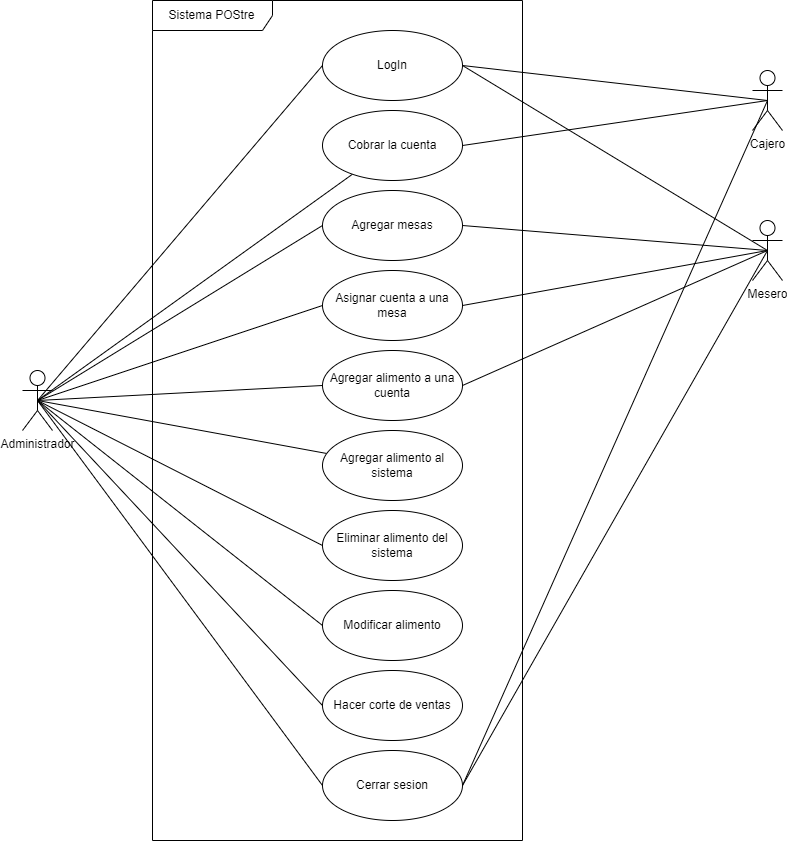

The diagram above was exported from draw.io. Its source (the exported page's mxGraphModel, read from the mxfile embedded in the PNG):
<mxGraphModel dx="1615" dy="962" grid="1" gridSize="10" guides="1" tooltips="1" connect="1" arrows="1" fold="1" page="1" pageScale="1" pageWidth="900" pageHeight="1000" math="0" shadow="0">
  <root>
    <mxCell id="0" />
    <mxCell id="1" parent="0" />
    <mxCell id="SaxQ_A5RwKxnfiO-TMyk-1" value="LogIn" style="ellipse;whiteSpace=wrap;html=1;" vertex="1" parent="1">
      <mxGeometry x="370" y="110" width="140" height="70" as="geometry" />
    </mxCell>
    <mxCell id="SaxQ_A5RwKxnfiO-TMyk-14" style="rounded=0;orthogonalLoop=1;jettySize=auto;html=1;exitX=0.5;exitY=0.5;exitDx=0;exitDy=0;exitPerimeter=0;entryX=0;entryY=0.5;entryDx=0;entryDy=0;endArrow=none;endFill=0;" edge="1" parent="1" source="SaxQ_A5RwKxnfiO-TMyk-2" target="SaxQ_A5RwKxnfiO-TMyk-1">
      <mxGeometry relative="1" as="geometry" />
    </mxCell>
    <mxCell id="SaxQ_A5RwKxnfiO-TMyk-15" style="rounded=0;orthogonalLoop=1;jettySize=auto;html=1;exitX=0.5;exitY=0.5;exitDx=0;exitDy=0;exitPerimeter=0;entryX=0;entryY=0.5;entryDx=0;entryDy=0;endArrow=none;endFill=0;" edge="1" parent="1" source="SaxQ_A5RwKxnfiO-TMyk-2" target="SaxQ_A5RwKxnfiO-TMyk-4">
      <mxGeometry relative="1" as="geometry" />
    </mxCell>
    <mxCell id="SaxQ_A5RwKxnfiO-TMyk-16" style="rounded=0;orthogonalLoop=1;jettySize=auto;html=1;exitX=0.5;exitY=0.5;exitDx=0;exitDy=0;exitPerimeter=0;entryX=0;entryY=0.5;entryDx=0;entryDy=0;endArrow=none;endFill=0;" edge="1" parent="1" source="SaxQ_A5RwKxnfiO-TMyk-2" target="SaxQ_A5RwKxnfiO-TMyk-6">
      <mxGeometry relative="1" as="geometry" />
    </mxCell>
    <mxCell id="SaxQ_A5RwKxnfiO-TMyk-17" style="rounded=0;orthogonalLoop=1;jettySize=auto;html=1;exitX=0.5;exitY=0.5;exitDx=0;exitDy=0;exitPerimeter=0;entryX=0;entryY=0.5;entryDx=0;entryDy=0;endArrow=none;endFill=0;" edge="1" parent="1" source="SaxQ_A5RwKxnfiO-TMyk-2" target="SaxQ_A5RwKxnfiO-TMyk-5">
      <mxGeometry relative="1" as="geometry" />
    </mxCell>
    <mxCell id="SaxQ_A5RwKxnfiO-TMyk-18" style="rounded=0;orthogonalLoop=1;jettySize=auto;html=1;exitX=0.5;exitY=0.5;exitDx=0;exitDy=0;exitPerimeter=0;endArrow=none;endFill=0;" edge="1" parent="1" source="SaxQ_A5RwKxnfiO-TMyk-2" target="SaxQ_A5RwKxnfiO-TMyk-7">
      <mxGeometry relative="1" as="geometry" />
    </mxCell>
    <mxCell id="SaxQ_A5RwKxnfiO-TMyk-19" style="rounded=0;orthogonalLoop=1;jettySize=auto;html=1;exitX=0.5;exitY=0.5;exitDx=0;exitDy=0;exitPerimeter=0;endArrow=none;endFill=0;" edge="1" parent="1" source="SaxQ_A5RwKxnfiO-TMyk-2" target="SaxQ_A5RwKxnfiO-TMyk-8">
      <mxGeometry relative="1" as="geometry" />
    </mxCell>
    <mxCell id="SaxQ_A5RwKxnfiO-TMyk-20" style="rounded=0;orthogonalLoop=1;jettySize=auto;html=1;exitX=0.5;exitY=0.5;exitDx=0;exitDy=0;exitPerimeter=0;entryX=0;entryY=0.5;entryDx=0;entryDy=0;endArrow=none;endFill=0;" edge="1" parent="1" source="SaxQ_A5RwKxnfiO-TMyk-2" target="SaxQ_A5RwKxnfiO-TMyk-9">
      <mxGeometry relative="1" as="geometry" />
    </mxCell>
    <mxCell id="SaxQ_A5RwKxnfiO-TMyk-21" style="rounded=0;orthogonalLoop=1;jettySize=auto;html=1;exitX=0.5;exitY=0.5;exitDx=0;exitDy=0;exitPerimeter=0;entryX=0;entryY=0.5;entryDx=0;entryDy=0;endArrow=none;endFill=0;" edge="1" parent="1" source="SaxQ_A5RwKxnfiO-TMyk-2" target="SaxQ_A5RwKxnfiO-TMyk-10">
      <mxGeometry relative="1" as="geometry" />
    </mxCell>
    <mxCell id="SaxQ_A5RwKxnfiO-TMyk-22" style="rounded=0;orthogonalLoop=1;jettySize=auto;html=1;exitX=0.5;exitY=0.5;exitDx=0;exitDy=0;exitPerimeter=0;entryX=0;entryY=0.5;entryDx=0;entryDy=0;endArrow=none;endFill=0;" edge="1" parent="1" source="SaxQ_A5RwKxnfiO-TMyk-2" target="SaxQ_A5RwKxnfiO-TMyk-11">
      <mxGeometry relative="1" as="geometry" />
    </mxCell>
    <mxCell id="SaxQ_A5RwKxnfiO-TMyk-23" style="rounded=0;orthogonalLoop=1;jettySize=auto;html=1;exitX=0.5;exitY=0.5;exitDx=0;exitDy=0;exitPerimeter=0;entryX=0;entryY=0.5;entryDx=0;entryDy=0;endArrow=none;endFill=0;" edge="1" parent="1" source="SaxQ_A5RwKxnfiO-TMyk-2" target="SaxQ_A5RwKxnfiO-TMyk-12">
      <mxGeometry relative="1" as="geometry" />
    </mxCell>
    <mxCell id="SaxQ_A5RwKxnfiO-TMyk-2" value="Administrador" style="shape=umlActor;html=1;verticalLabelPosition=bottom;verticalAlign=top;align=center;" vertex="1" parent="1">
      <mxGeometry x="70" y="450" width="30" height="60" as="geometry" />
    </mxCell>
    <mxCell id="SaxQ_A5RwKxnfiO-TMyk-3" value="Sistema POStre" style="shape=umlFrame;whiteSpace=wrap;html=1;pointerEvents=0;width=120;height=30;" vertex="1" parent="1">
      <mxGeometry x="200" y="80" width="370" height="840" as="geometry" />
    </mxCell>
    <mxCell id="SaxQ_A5RwKxnfiO-TMyk-4" value="Agregar mesas" style="ellipse;whiteSpace=wrap;html=1;" vertex="1" parent="1">
      <mxGeometry x="370" y="270" width="140" height="70" as="geometry" />
    </mxCell>
    <mxCell id="SaxQ_A5RwKxnfiO-TMyk-5" value="Agregar alimento a una cuenta" style="ellipse;whiteSpace=wrap;html=1;" vertex="1" parent="1">
      <mxGeometry x="370" y="430" width="140" height="70" as="geometry" />
    </mxCell>
    <mxCell id="SaxQ_A5RwKxnfiO-TMyk-6" value="Asignar cuenta a una mesa" style="ellipse;whiteSpace=wrap;html=1;" vertex="1" parent="1">
      <mxGeometry x="370" y="350" width="140" height="70" as="geometry" />
    </mxCell>
    <mxCell id="SaxQ_A5RwKxnfiO-TMyk-7" value="Cobrar la cuenta" style="ellipse;whiteSpace=wrap;html=1;" vertex="1" parent="1">
      <mxGeometry x="370" y="190" width="140" height="70" as="geometry" />
    </mxCell>
    <mxCell id="SaxQ_A5RwKxnfiO-TMyk-8" value="Agregar alimento al sistema" style="ellipse;whiteSpace=wrap;html=1;" vertex="1" parent="1">
      <mxGeometry x="370" y="510" width="140" height="70" as="geometry" />
    </mxCell>
    <mxCell id="SaxQ_A5RwKxnfiO-TMyk-9" value="Eliminar alimento del sistema" style="ellipse;whiteSpace=wrap;html=1;" vertex="1" parent="1">
      <mxGeometry x="370" y="590" width="140" height="70" as="geometry" />
    </mxCell>
    <mxCell id="SaxQ_A5RwKxnfiO-TMyk-10" value="Modificar alimento" style="ellipse;whiteSpace=wrap;html=1;" vertex="1" parent="1">
      <mxGeometry x="370" y="670" width="140" height="70" as="geometry" />
    </mxCell>
    <mxCell id="SaxQ_A5RwKxnfiO-TMyk-11" value="Hacer corte de ventas" style="ellipse;whiteSpace=wrap;html=1;" vertex="1" parent="1">
      <mxGeometry x="370" y="750" width="140" height="70" as="geometry" />
    </mxCell>
    <mxCell id="SaxQ_A5RwKxnfiO-TMyk-12" value="Cerrar sesion" style="ellipse;whiteSpace=wrap;html=1;" vertex="1" parent="1">
      <mxGeometry x="370" y="830" width="140" height="70" as="geometry" />
    </mxCell>
    <mxCell id="SaxQ_A5RwKxnfiO-TMyk-27" style="rounded=0;orthogonalLoop=1;jettySize=auto;html=1;exitX=0.5;exitY=0.5;exitDx=0;exitDy=0;exitPerimeter=0;entryX=1;entryY=0.5;entryDx=0;entryDy=0;endArrow=none;endFill=0;" edge="1" parent="1" source="SaxQ_A5RwKxnfiO-TMyk-25" target="SaxQ_A5RwKxnfiO-TMyk-7">
      <mxGeometry relative="1" as="geometry" />
    </mxCell>
    <mxCell id="SaxQ_A5RwKxnfiO-TMyk-28" style="rounded=0;orthogonalLoop=1;jettySize=auto;html=1;exitX=0.5;exitY=0.5;exitDx=0;exitDy=0;exitPerimeter=0;entryX=1;entryY=0.5;entryDx=0;entryDy=0;endArrow=none;endFill=0;" edge="1" parent="1" source="SaxQ_A5RwKxnfiO-TMyk-25" target="SaxQ_A5RwKxnfiO-TMyk-1">
      <mxGeometry relative="1" as="geometry" />
    </mxCell>
    <mxCell id="SaxQ_A5RwKxnfiO-TMyk-38" style="rounded=0;orthogonalLoop=1;jettySize=auto;html=1;exitX=0.5;exitY=0.5;exitDx=0;exitDy=0;exitPerimeter=0;entryX=1;entryY=0.5;entryDx=0;entryDy=0;endArrow=none;endFill=0;" edge="1" parent="1" source="SaxQ_A5RwKxnfiO-TMyk-25" target="SaxQ_A5RwKxnfiO-TMyk-12">
      <mxGeometry relative="1" as="geometry" />
    </mxCell>
    <mxCell id="SaxQ_A5RwKxnfiO-TMyk-25" value="Cajero" style="shape=umlActor;verticalLabelPosition=bottom;verticalAlign=top;html=1;" vertex="1" parent="1">
      <mxGeometry x="800" y="150" width="30" height="60" as="geometry" />
    </mxCell>
    <mxCell id="SaxQ_A5RwKxnfiO-TMyk-32" style="rounded=0;orthogonalLoop=1;jettySize=auto;html=1;exitX=0.5;exitY=0.5;exitDx=0;exitDy=0;exitPerimeter=0;entryX=1;entryY=0.5;entryDx=0;entryDy=0;endArrow=none;endFill=0;" edge="1" parent="1" source="SaxQ_A5RwKxnfiO-TMyk-29" target="SaxQ_A5RwKxnfiO-TMyk-1">
      <mxGeometry relative="1" as="geometry" />
    </mxCell>
    <mxCell id="SaxQ_A5RwKxnfiO-TMyk-33" style="rounded=0;orthogonalLoop=1;jettySize=auto;html=1;exitX=0.5;exitY=0.5;exitDx=0;exitDy=0;exitPerimeter=0;entryX=1;entryY=0.5;entryDx=0;entryDy=0;endArrow=none;endFill=0;" edge="1" parent="1" source="SaxQ_A5RwKxnfiO-TMyk-29" target="SaxQ_A5RwKxnfiO-TMyk-4">
      <mxGeometry relative="1" as="geometry" />
    </mxCell>
    <mxCell id="SaxQ_A5RwKxnfiO-TMyk-34" style="rounded=0;orthogonalLoop=1;jettySize=auto;html=1;exitX=0.5;exitY=0.5;exitDx=0;exitDy=0;exitPerimeter=0;entryX=1;entryY=0.5;entryDx=0;entryDy=0;endArrow=none;endFill=0;" edge="1" parent="1" source="SaxQ_A5RwKxnfiO-TMyk-29" target="SaxQ_A5RwKxnfiO-TMyk-6">
      <mxGeometry relative="1" as="geometry" />
    </mxCell>
    <mxCell id="SaxQ_A5RwKxnfiO-TMyk-35" style="rounded=0;orthogonalLoop=1;jettySize=auto;html=1;exitX=0.5;exitY=0.5;exitDx=0;exitDy=0;exitPerimeter=0;entryX=1;entryY=0.5;entryDx=0;entryDy=0;endArrow=none;endFill=0;" edge="1" parent="1" source="SaxQ_A5RwKxnfiO-TMyk-29" target="SaxQ_A5RwKxnfiO-TMyk-5">
      <mxGeometry relative="1" as="geometry" />
    </mxCell>
    <mxCell id="SaxQ_A5RwKxnfiO-TMyk-37" style="rounded=0;orthogonalLoop=1;jettySize=auto;html=1;exitX=0.5;exitY=0.5;exitDx=0;exitDy=0;exitPerimeter=0;entryX=1;entryY=0.5;entryDx=0;entryDy=0;endArrow=none;endFill=0;" edge="1" parent="1" source="SaxQ_A5RwKxnfiO-TMyk-29" target="SaxQ_A5RwKxnfiO-TMyk-12">
      <mxGeometry relative="1" as="geometry" />
    </mxCell>
    <mxCell id="SaxQ_A5RwKxnfiO-TMyk-29" value="Mesero" style="shape=umlActor;verticalLabelPosition=bottom;verticalAlign=top;html=1;" vertex="1" parent="1">
      <mxGeometry x="800" y="300" width="30" height="60" as="geometry" />
    </mxCell>
  </root>
</mxGraphModel>